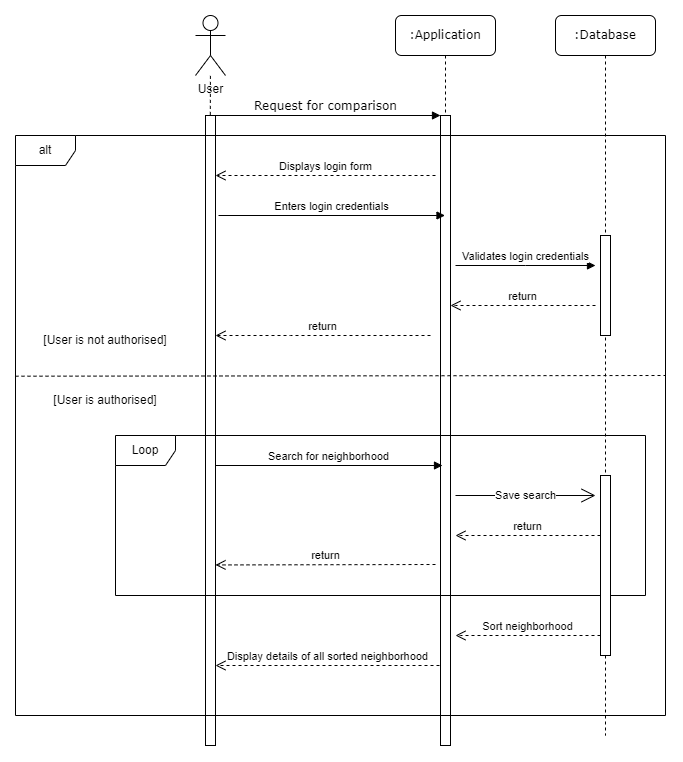

The diagram above was exported from draw.io. Its source (the exported page's mxGraphModel, read from the mxfile embedded in the PNG):
<mxGraphModel dx="870" dy="870" grid="1" gridSize="10" guides="1" tooltips="1" connect="1" arrows="1" fold="1" page="1" pageScale="1" pageWidth="1100" pageHeight="850" background="none" math="0" shadow="0">
  <root>
    <mxCell id="0" />
    <mxCell id="1" parent="0" />
    <mxCell id="tPIo9yWesaCsKCm6c8o5-1" value=":Application" style="shape=umlLifeline;perimeter=lifelinePerimeter;whiteSpace=wrap;html=1;container=1;collapsible=0;recursiveResize=0;outlineConnect=0;rounded=1;shadow=0;comic=0;labelBackgroundColor=none;strokeWidth=1;fontFamily=Verdana;fontSize=12;align=center;" vertex="1" parent="1">
      <mxGeometry x="550" y="80" width="100" height="730" as="geometry" />
    </mxCell>
    <mxCell id="tPIo9yWesaCsKCm6c8o5-2" value="" style="html=1;points=[];perimeter=orthogonalPerimeter;rounded=0;shadow=0;comic=0;labelBackgroundColor=none;strokeWidth=1;fontFamily=Verdana;fontSize=12;align=center;" vertex="1" parent="tPIo9yWesaCsKCm6c8o5-1">
      <mxGeometry x="45" y="100" width="10" height="630" as="geometry" />
    </mxCell>
    <mxCell id="tPIo9yWesaCsKCm6c8o5-3" value=":Database" style="shape=umlLifeline;perimeter=lifelinePerimeter;whiteSpace=wrap;html=1;container=1;collapsible=0;recursiveResize=0;outlineConnect=0;rounded=1;shadow=0;comic=0;labelBackgroundColor=none;strokeWidth=1;fontFamily=Verdana;fontSize=12;align=center;" vertex="1" parent="1">
      <mxGeometry x="710" y="80" width="100" height="720" as="geometry" />
    </mxCell>
    <mxCell id="tPIo9yWesaCsKCm6c8o5-4" value="" style="html=1;points=[];perimeter=orthogonalPerimeter;rounded=0;shadow=0;comic=0;labelBackgroundColor=none;strokeWidth=1;fontFamily=Verdana;fontSize=12;align=center;" vertex="1" parent="tPIo9yWesaCsKCm6c8o5-3">
      <mxGeometry x="45" y="220" width="10" height="100" as="geometry" />
    </mxCell>
    <mxCell id="tPIo9yWesaCsKCm6c8o5-5" value="Request for comparison" style="html=1;verticalAlign=bottom;endArrow=block;entryX=0;entryY=0;labelBackgroundColor=none;fontFamily=Verdana;fontSize=12;edgeStyle=elbowEdgeStyle;elbow=vertical;" edge="1" parent="1" target="tPIo9yWesaCsKCm6c8o5-2">
      <mxGeometry relative="1" as="geometry">
        <mxPoint x="365" y="180" as="sourcePoint" />
      </mxGeometry>
    </mxCell>
    <mxCell id="tPIo9yWesaCsKCm6c8o5-6" value="User" style="shape=umlActor;verticalLabelPosition=bottom;verticalAlign=top;html=1;" vertex="1" parent="1">
      <mxGeometry x="350" y="80" width="30" height="60" as="geometry" />
    </mxCell>
    <mxCell id="tPIo9yWesaCsKCm6c8o5-7" value="" style="html=1;points=[];perimeter=orthogonalPerimeter;rounded=0;shadow=0;comic=0;labelBackgroundColor=none;strokeWidth=1;fontFamily=Verdana;fontSize=12;align=center;" vertex="1" parent="1">
      <mxGeometry x="360" y="180" width="10" height="630" as="geometry" />
    </mxCell>
    <mxCell id="tPIo9yWesaCsKCm6c8o5-8" value="" style="endArrow=none;dashed=1;html=1;rounded=0;exitX=0.48;exitY=-0.001;exitDx=0;exitDy=0;exitPerimeter=0;" edge="1" parent="1" source="tPIo9yWesaCsKCm6c8o5-7" target="tPIo9yWesaCsKCm6c8o5-6">
      <mxGeometry width="50" height="50" relative="1" as="geometry">
        <mxPoint x="510" y="150" as="sourcePoint" />
        <mxPoint x="560" y="100" as="targetPoint" />
      </mxGeometry>
    </mxCell>
    <mxCell id="tPIo9yWesaCsKCm6c8o5-9" value="Displays login form" style="html=1;verticalAlign=bottom;endArrow=open;dashed=1;endSize=8;edgeStyle=elbowEdgeStyle;elbow=vertical;curved=0;rounded=0;" edge="1" parent="1">
      <mxGeometry relative="1" as="geometry">
        <mxPoint x="590" y="240" as="sourcePoint" />
        <mxPoint x="370" y="240" as="targetPoint" />
        <Array as="points">
          <mxPoint x="440" y="240" />
          <mxPoint x="510" y="278" />
        </Array>
      </mxGeometry>
    </mxCell>
    <mxCell id="tPIo9yWesaCsKCm6c8o5-10" value="Enters login credentials" style="html=1;verticalAlign=bottom;endArrow=block;edgeStyle=elbowEdgeStyle;elbow=vertical;curved=0;rounded=0;" edge="1" parent="1" target="tPIo9yWesaCsKCm6c8o5-1">
      <mxGeometry width="80" relative="1" as="geometry">
        <mxPoint x="373" y="280" as="sourcePoint" />
        <mxPoint x="590" y="319" as="targetPoint" />
      </mxGeometry>
    </mxCell>
    <mxCell id="tPIo9yWesaCsKCm6c8o5-11" value="Validates login credentials" style="html=1;verticalAlign=bottom;endArrow=block;edgeStyle=elbowEdgeStyle;elbow=vertical;curved=0;rounded=0;" edge="1" parent="1">
      <mxGeometry width="80" relative="1" as="geometry">
        <mxPoint x="610" y="330" as="sourcePoint" />
        <mxPoint x="750" y="330" as="targetPoint" />
        <Array as="points">
          <mxPoint x="680" y="330" />
          <mxPoint x="740" y="310" />
          <mxPoint x="700" y="370" />
        </Array>
      </mxGeometry>
    </mxCell>
    <mxCell id="tPIo9yWesaCsKCm6c8o5-12" value="return" style="html=1;verticalAlign=bottom;endArrow=open;dashed=1;endSize=8;edgeStyle=elbowEdgeStyle;elbow=vertical;curved=0;rounded=0;" edge="1" parent="1" target="tPIo9yWesaCsKCm6c8o5-2">
      <mxGeometry relative="1" as="geometry">
        <mxPoint x="750" y="370" as="sourcePoint" />
        <mxPoint x="620" y="371" as="targetPoint" />
        <Array as="points">
          <mxPoint x="610" y="370" />
        </Array>
      </mxGeometry>
    </mxCell>
    <mxCell id="tPIo9yWesaCsKCm6c8o5-13" value="return" style="html=1;verticalAlign=bottom;endArrow=open;dashed=1;endSize=8;edgeStyle=elbowEdgeStyle;elbow=vertical;curved=0;rounded=0;" edge="1" parent="1">
      <mxGeometry relative="1" as="geometry">
        <mxPoint x="585" y="400" as="sourcePoint" />
        <mxPoint x="370" y="400" as="targetPoint" />
        <Array as="points">
          <mxPoint x="445" y="400" />
        </Array>
      </mxGeometry>
    </mxCell>
    <mxCell id="tPIo9yWesaCsKCm6c8o5-14" value="" style="endArrow=none;dashed=1;html=1;rounded=0;fontStyle=4;exitX=0;exitY=0.415;exitDx=0;exitDy=0;exitPerimeter=0;" edge="1" parent="1" source="tPIo9yWesaCsKCm6c8o5-17">
      <mxGeometry width="50" height="50" relative="1" as="geometry">
        <mxPoint x="160" y="440" as="sourcePoint" />
        <mxPoint x="820" y="440" as="targetPoint" />
      </mxGeometry>
    </mxCell>
    <mxCell id="tPIo9yWesaCsKCm6c8o5-15" value="[User is not authorised]" style="text;html=1;strokeColor=none;fillColor=none;align=center;verticalAlign=middle;whiteSpace=wrap;rounded=0;" vertex="1" parent="1">
      <mxGeometry x="190" y="390" width="140" height="30" as="geometry" />
    </mxCell>
    <mxCell id="tPIo9yWesaCsKCm6c8o5-16" value="[User is authorised]" style="text;html=1;strokeColor=none;fillColor=none;align=center;verticalAlign=middle;whiteSpace=wrap;rounded=0;" vertex="1" parent="1">
      <mxGeometry x="190" y="450" width="140" height="30" as="geometry" />
    </mxCell>
    <mxCell id="tPIo9yWesaCsKCm6c8o5-17" value="alt" style="shape=umlFrame;whiteSpace=wrap;html=1;pointerEvents=0;" vertex="1" parent="1">
      <mxGeometry x="170" y="200" width="650" height="580" as="geometry" />
    </mxCell>
    <mxCell id="tPIo9yWesaCsKCm6c8o5-19" value="Search for neighborhood" style="html=1;verticalAlign=bottom;endArrow=block;edgeStyle=elbowEdgeStyle;elbow=vertical;curved=0;rounded=0;" edge="1" parent="1">
      <mxGeometry width="80" relative="1" as="geometry">
        <mxPoint x="370" y="530" as="sourcePoint" />
        <mxPoint x="597" y="530" as="targetPoint" />
      </mxGeometry>
    </mxCell>
    <mxCell id="tPIo9yWesaCsKCm6c8o5-20" value="Save search" style="endArrow=open;endFill=1;endSize=12;html=1;rounded=0;" edge="1" parent="1">
      <mxGeometry width="160" relative="1" as="geometry">
        <mxPoint x="610" y="560" as="sourcePoint" />
        <mxPoint x="750" y="560" as="targetPoint" />
      </mxGeometry>
    </mxCell>
    <mxCell id="tPIo9yWesaCsKCm6c8o5-21" value="Sort neighborhood" style="html=1;verticalAlign=bottom;endArrow=open;dashed=1;endSize=8;edgeStyle=elbowEdgeStyle;elbow=vertical;curved=0;rounded=0;" edge="1" parent="1">
      <mxGeometry relative="1" as="geometry">
        <mxPoint x="755" y="700" as="sourcePoint" />
        <mxPoint x="610" y="700" as="targetPoint" />
        <Array as="points">
          <mxPoint x="615" y="700" />
        </Array>
      </mxGeometry>
    </mxCell>
    <mxCell id="tPIo9yWesaCsKCm6c8o5-25" value="Display details of all sorted neighborhood" style="html=1;verticalAlign=bottom;endArrow=open;dashed=1;endSize=8;edgeStyle=elbowEdgeStyle;elbow=vertical;curved=0;rounded=0;" edge="1" parent="1">
      <mxGeometry relative="1" as="geometry">
        <mxPoint x="594" y="730" as="sourcePoint" />
        <mxPoint x="370" y="730" as="targetPoint" />
        <Array as="points">
          <mxPoint x="500" y="730" />
        </Array>
      </mxGeometry>
    </mxCell>
    <mxCell id="tPIo9yWesaCsKCm6c8o5-26" value="Loop" style="shape=umlFrame;whiteSpace=wrap;html=1;pointerEvents=0;" vertex="1" parent="1">
      <mxGeometry x="270" y="500" width="530" height="160" as="geometry" />
    </mxCell>
    <mxCell id="tPIo9yWesaCsKCm6c8o5-27" value="" style="html=1;points=[];perimeter=orthogonalPerimeter;rounded=0;shadow=0;comic=0;labelBackgroundColor=none;strokeWidth=1;fontFamily=Verdana;fontSize=12;align=center;" vertex="1" parent="1">
      <mxGeometry x="755" y="540" width="10" height="180" as="geometry" />
    </mxCell>
    <mxCell id="tPIo9yWesaCsKCm6c8o5-28" value="return" style="html=1;verticalAlign=bottom;endArrow=open;dashed=1;endSize=8;edgeStyle=elbowEdgeStyle;elbow=vertical;curved=0;rounded=0;" edge="1" parent="1">
      <mxGeometry relative="1" as="geometry">
        <mxPoint x="755" y="600" as="sourcePoint" />
        <mxPoint x="610" y="600" as="targetPoint" />
        <Array as="points">
          <mxPoint x="615" y="600" />
        </Array>
      </mxGeometry>
    </mxCell>
    <mxCell id="tPIo9yWesaCsKCm6c8o5-29" value="return" style="html=1;verticalAlign=bottom;endArrow=open;dashed=1;endSize=8;edgeStyle=elbowEdgeStyle;elbow=vertical;curved=0;rounded=0;" edge="1" parent="1">
      <mxGeometry relative="1" as="geometry">
        <mxPoint x="590" y="629" as="sourcePoint" />
        <mxPoint x="370" y="629.44" as="targetPoint" />
        <Array as="points">
          <mxPoint x="445" y="629.44" />
        </Array>
      </mxGeometry>
    </mxCell>
  </root>
</mxGraphModel>